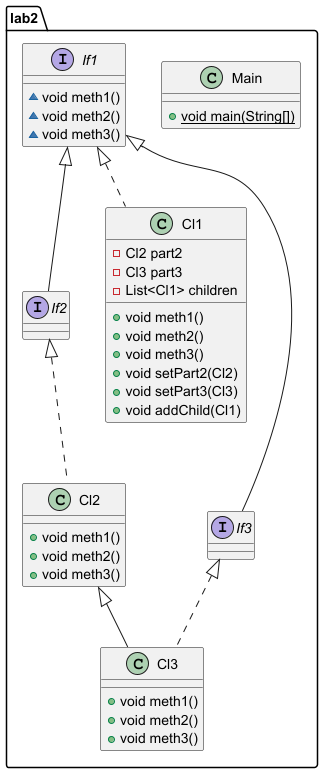

The diagram above was rendered by PlantUML. Its source (embedded in the PNG):
@startuml
interface lab2.If2 {
}
class lab2.Main {
+ {static} void main(String[])
}

class lab2.Cl2 {
+ void meth1()
+ void meth2()
+ void meth3()
}

class lab2.Cl1 {
- Cl2 part2
- Cl3 part3
- List<Cl1> children
+ void meth1()
+ void meth2()
+ void meth3()
+ void setPart2(Cl2)
+ void setPart3(Cl3)
+ void addChild(Cl1)
}


interface lab2.If3 {
}
interface lab2.If1 {
~ void meth1()
~ void meth2()
~ void meth3()
}

class lab2.Cl3 {
+ void meth1()
+ void meth2()
+ void meth3()
}



lab2.If1 <|-- lab2.If2
lab2.If2 <|.. lab2.Cl2
lab2.If1 <|.. lab2.Cl1
lab2.If1 <|-- lab2.If3
lab2.If3 <|.. lab2.Cl3
lab2.Cl2 <|-- lab2.Cl3
@enduml